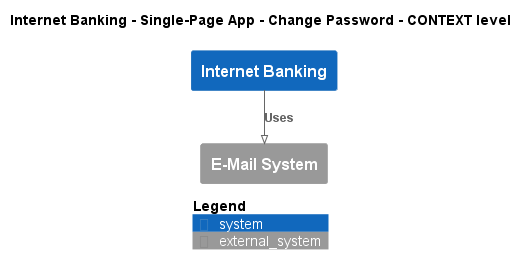

The diagram above was rendered by PlantUML. Its source (embedded in the PNG):
@startuml
!pragma layout smetana
!include ..\..\..\..\..\..\.c4s\C4_Context.puml

AddElementTag("state:new", $bgColor=green, $fontColor=#ffffff, $borderColor=green, $shadowing="False")
AddElementTag("state:changed", $bgColor=orange, $fontColor=#ffffff, $borderColor=orange, $shadowing="False")
AddElementTag("state:removed", $bgColor=red, $fontColor=#ffffff, $borderColor=red, $shadowing="False")

AddRelTag("state:new", $textColor=green, $lineColor=green)
AddRelTag("state:changed", $textColor=orange, $lineColor=orange)
AddRelTag("state:removed", $textColor=red, $lineColor=red)

SHOW_PERSON_PORTRAIT()
LAYOUT_TOP_DOWN()

skinparam linetype polyline

title Internet Banking - Single-Page App - Change Password - CONTEXT level

System(BigBankPlc.SoftwareSystems.InternetBanking, "Internet Banking", "")
System_Ext(BigBankPlc.SoftwareSystems.EMailSystem, "E-Mail System", "")

Rel(BigBankPlc.SoftwareSystems.InternetBanking, BigBankPlc.SoftwareSystems.EMailSystem, "Uses")


SHOW_LEGEND()
@enduml